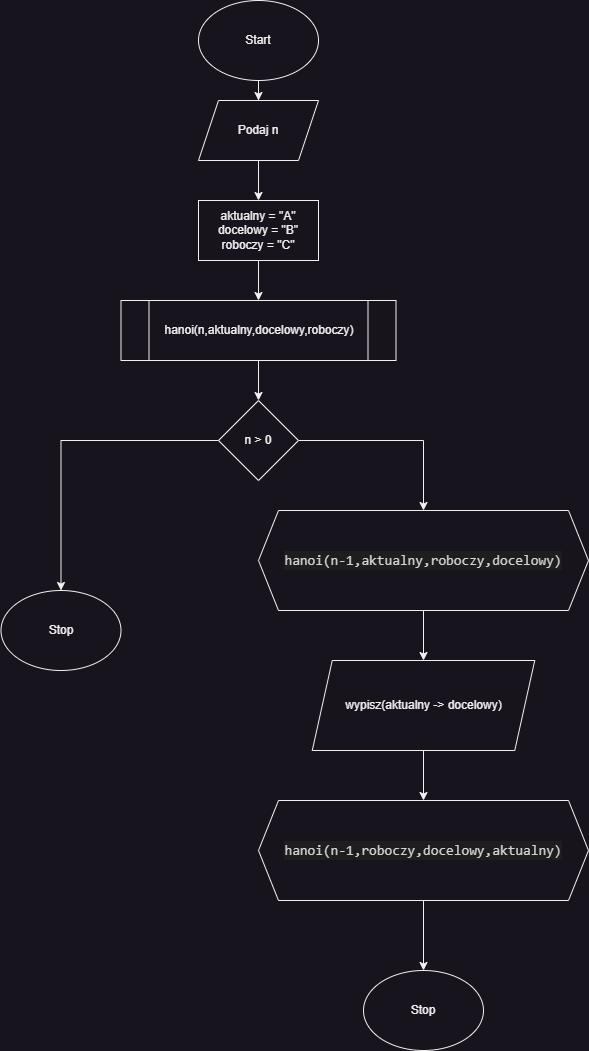

The diagram above was exported from draw.io. Its source (the exported page's mxGraphModel, read from the mxfile embedded in the PNG):
<mxGraphModel dx="874" dy="490" grid="1" gridSize="10" guides="1" tooltips="1" connect="1" arrows="1" fold="1" page="1" pageScale="1" pageWidth="827" pageHeight="1169" math="0" shadow="0">
  <root>
    <mxCell id="WIyWlLk6GJQsqaUBKTNV-0" />
    <mxCell id="WIyWlLk6GJQsqaUBKTNV-1" parent="WIyWlLk6GJQsqaUBKTNV-0" />
    <mxCell id="pljmaHiIEtLZgMvtbpP_-2" value="" style="edgeStyle=orthogonalEdgeStyle;rounded=0;orthogonalLoop=1;jettySize=auto;html=1;" parent="WIyWlLk6GJQsqaUBKTNV-1" source="pljmaHiIEtLZgMvtbpP_-0" target="pljmaHiIEtLZgMvtbpP_-1" edge="1">
      <mxGeometry relative="1" as="geometry" />
    </mxCell>
    <mxCell id="pljmaHiIEtLZgMvtbpP_-0" value="Start" style="ellipse;whiteSpace=wrap;html=1;" parent="WIyWlLk6GJQsqaUBKTNV-1" vertex="1">
      <mxGeometry x="330" y="10" width="120" height="80" as="geometry" />
    </mxCell>
    <mxCell id="LF5D2irPq6aKcHrxJ8oZ-11" style="edgeStyle=orthogonalEdgeStyle;rounded=0;orthogonalLoop=1;jettySize=auto;html=1;exitX=0.5;exitY=1;exitDx=0;exitDy=0;entryX=0.5;entryY=0;entryDx=0;entryDy=0;" edge="1" parent="WIyWlLk6GJQsqaUBKTNV-1" source="pljmaHiIEtLZgMvtbpP_-1" target="LF5D2irPq6aKcHrxJ8oZ-10">
      <mxGeometry relative="1" as="geometry" />
    </mxCell>
    <mxCell id="pljmaHiIEtLZgMvtbpP_-1" value="Podaj n" style="shape=parallelogram;perimeter=parallelogramPerimeter;whiteSpace=wrap;html=1;fixedSize=1;" parent="WIyWlLk6GJQsqaUBKTNV-1" vertex="1">
      <mxGeometry x="330" y="110" width="120" height="60" as="geometry" />
    </mxCell>
    <mxCell id="pljmaHiIEtLZgMvtbpP_-9" value="" style="edgeStyle=orthogonalEdgeStyle;rounded=0;orthogonalLoop=1;jettySize=auto;html=1;" parent="WIyWlLk6GJQsqaUBKTNV-1" source="pljmaHiIEtLZgMvtbpP_-6" target="pljmaHiIEtLZgMvtbpP_-8" edge="1">
      <mxGeometry relative="1" as="geometry" />
    </mxCell>
    <mxCell id="pljmaHiIEtLZgMvtbpP_-6" value="hanoi(n,aktualny,docelowy,roboczy)" style="shape=process;whiteSpace=wrap;html=1;backgroundOutline=1;" parent="WIyWlLk6GJQsqaUBKTNV-1" vertex="1">
      <mxGeometry x="252.5" y="310" width="275" height="60" as="geometry" />
    </mxCell>
    <mxCell id="LF5D2irPq6aKcHrxJ8oZ-3" style="edgeStyle=orthogonalEdgeStyle;rounded=0;orthogonalLoop=1;jettySize=auto;html=1;exitX=0;exitY=0.5;exitDx=0;exitDy=0;entryX=0.5;entryY=0;entryDx=0;entryDy=0;" edge="1" parent="WIyWlLk6GJQsqaUBKTNV-1" source="pljmaHiIEtLZgMvtbpP_-8" target="LF5D2irPq6aKcHrxJ8oZ-2">
      <mxGeometry relative="1" as="geometry" />
    </mxCell>
    <mxCell id="LF5D2irPq6aKcHrxJ8oZ-7" style="edgeStyle=orthogonalEdgeStyle;rounded=0;orthogonalLoop=1;jettySize=auto;html=1;exitX=1;exitY=0.5;exitDx=0;exitDy=0;entryX=0.5;entryY=0;entryDx=0;entryDy=0;" edge="1" parent="WIyWlLk6GJQsqaUBKTNV-1" source="pljmaHiIEtLZgMvtbpP_-8" target="LF5D2irPq6aKcHrxJ8oZ-6">
      <mxGeometry relative="1" as="geometry" />
    </mxCell>
    <mxCell id="pljmaHiIEtLZgMvtbpP_-8" value="n &amp;gt; 0" style="rhombus;whiteSpace=wrap;html=1;" parent="WIyWlLk6GJQsqaUBKTNV-1" vertex="1">
      <mxGeometry x="350" y="410" width="80" height="80" as="geometry" />
    </mxCell>
    <mxCell id="LF5D2irPq6aKcHrxJ8oZ-2" value="Stop" style="ellipse;whiteSpace=wrap;html=1;" vertex="1" parent="WIyWlLk6GJQsqaUBKTNV-1">
      <mxGeometry x="132.5" y="600" width="120" height="80" as="geometry" />
    </mxCell>
    <mxCell id="LF5D2irPq6aKcHrxJ8oZ-9" style="edgeStyle=orthogonalEdgeStyle;rounded=0;orthogonalLoop=1;jettySize=auto;html=1;exitX=0.5;exitY=1;exitDx=0;exitDy=0;entryX=0.5;entryY=0;entryDx=0;entryDy=0;" edge="1" parent="WIyWlLk6GJQsqaUBKTNV-1" source="LF5D2irPq6aKcHrxJ8oZ-6" target="LF5D2irPq6aKcHrxJ8oZ-8">
      <mxGeometry relative="1" as="geometry" />
    </mxCell>
    <mxCell id="LF5D2irPq6aKcHrxJ8oZ-6" value="&lt;div style=&quot;color: rgb(212, 212, 212); background-color: rgb(30, 30, 30); font-family: Consolas, &amp;quot;Courier New&amp;quot;, monospace; font-size: 14px; line-height: 19px;&quot;&gt;hanoi(n-1,aktualny,roboczy,docelowy)&lt;/div&gt;" style="shape=hexagon;perimeter=hexagonPerimeter2;whiteSpace=wrap;html=1;fixedSize=1;" vertex="1" parent="WIyWlLk6GJQsqaUBKTNV-1">
      <mxGeometry x="390" y="520" width="330" height="100" as="geometry" />
    </mxCell>
    <mxCell id="LF5D2irPq6aKcHrxJ8oZ-14" style="edgeStyle=orthogonalEdgeStyle;rounded=0;orthogonalLoop=1;jettySize=auto;html=1;exitX=0.5;exitY=1;exitDx=0;exitDy=0;entryX=0.5;entryY=0;entryDx=0;entryDy=0;" edge="1" parent="WIyWlLk6GJQsqaUBKTNV-1" source="LF5D2irPq6aKcHrxJ8oZ-8" target="LF5D2irPq6aKcHrxJ8oZ-13">
      <mxGeometry relative="1" as="geometry" />
    </mxCell>
    <mxCell id="LF5D2irPq6aKcHrxJ8oZ-8" value="wypisz(aktualny -&amp;gt; docelowy)" style="shape=parallelogram;perimeter=parallelogramPerimeter;whiteSpace=wrap;html=1;fixedSize=1;" vertex="1" parent="WIyWlLk6GJQsqaUBKTNV-1">
      <mxGeometry x="443.75" y="670" width="222.5" height="90" as="geometry" />
    </mxCell>
    <mxCell id="LF5D2irPq6aKcHrxJ8oZ-12" style="edgeStyle=orthogonalEdgeStyle;rounded=0;orthogonalLoop=1;jettySize=auto;html=1;exitX=0.5;exitY=1;exitDx=0;exitDy=0;entryX=0.5;entryY=0;entryDx=0;entryDy=0;" edge="1" parent="WIyWlLk6GJQsqaUBKTNV-1" source="LF5D2irPq6aKcHrxJ8oZ-10" target="pljmaHiIEtLZgMvtbpP_-6">
      <mxGeometry relative="1" as="geometry" />
    </mxCell>
    <mxCell id="LF5D2irPq6aKcHrxJ8oZ-10" value="aktualny = &quot;A&quot;&lt;br&gt;docelowy = &quot;B&quot;&lt;br&gt;roboczy = &quot;C&quot;" style="rounded=0;whiteSpace=wrap;html=1;" vertex="1" parent="WIyWlLk6GJQsqaUBKTNV-1">
      <mxGeometry x="330" y="210" width="120" height="60" as="geometry" />
    </mxCell>
    <mxCell id="LF5D2irPq6aKcHrxJ8oZ-16" style="edgeStyle=orthogonalEdgeStyle;rounded=0;orthogonalLoop=1;jettySize=auto;html=1;exitX=0.5;exitY=1;exitDx=0;exitDy=0;entryX=0.5;entryY=0;entryDx=0;entryDy=0;" edge="1" parent="WIyWlLk6GJQsqaUBKTNV-1" source="LF5D2irPq6aKcHrxJ8oZ-13" target="LF5D2irPq6aKcHrxJ8oZ-15">
      <mxGeometry relative="1" as="geometry" />
    </mxCell>
    <mxCell id="LF5D2irPq6aKcHrxJ8oZ-13" value="&lt;div style=&quot;color: rgb(212, 212, 212); background-color: rgb(30, 30, 30); font-family: Consolas, &amp;quot;Courier New&amp;quot;, monospace; font-size: 14px; line-height: 19px;&quot;&gt;hanoi(n-1,roboczy,docelowy,aktualny)&lt;/div&gt;" style="shape=hexagon;perimeter=hexagonPerimeter2;whiteSpace=wrap;html=1;fixedSize=1;" vertex="1" parent="WIyWlLk6GJQsqaUBKTNV-1">
      <mxGeometry x="390" y="810" width="330" height="100" as="geometry" />
    </mxCell>
    <mxCell id="LF5D2irPq6aKcHrxJ8oZ-15" value="Stop" style="ellipse;whiteSpace=wrap;html=1;" vertex="1" parent="WIyWlLk6GJQsqaUBKTNV-1">
      <mxGeometry x="495" y="980" width="120" height="80" as="geometry" />
    </mxCell>
  </root>
</mxGraphModel>